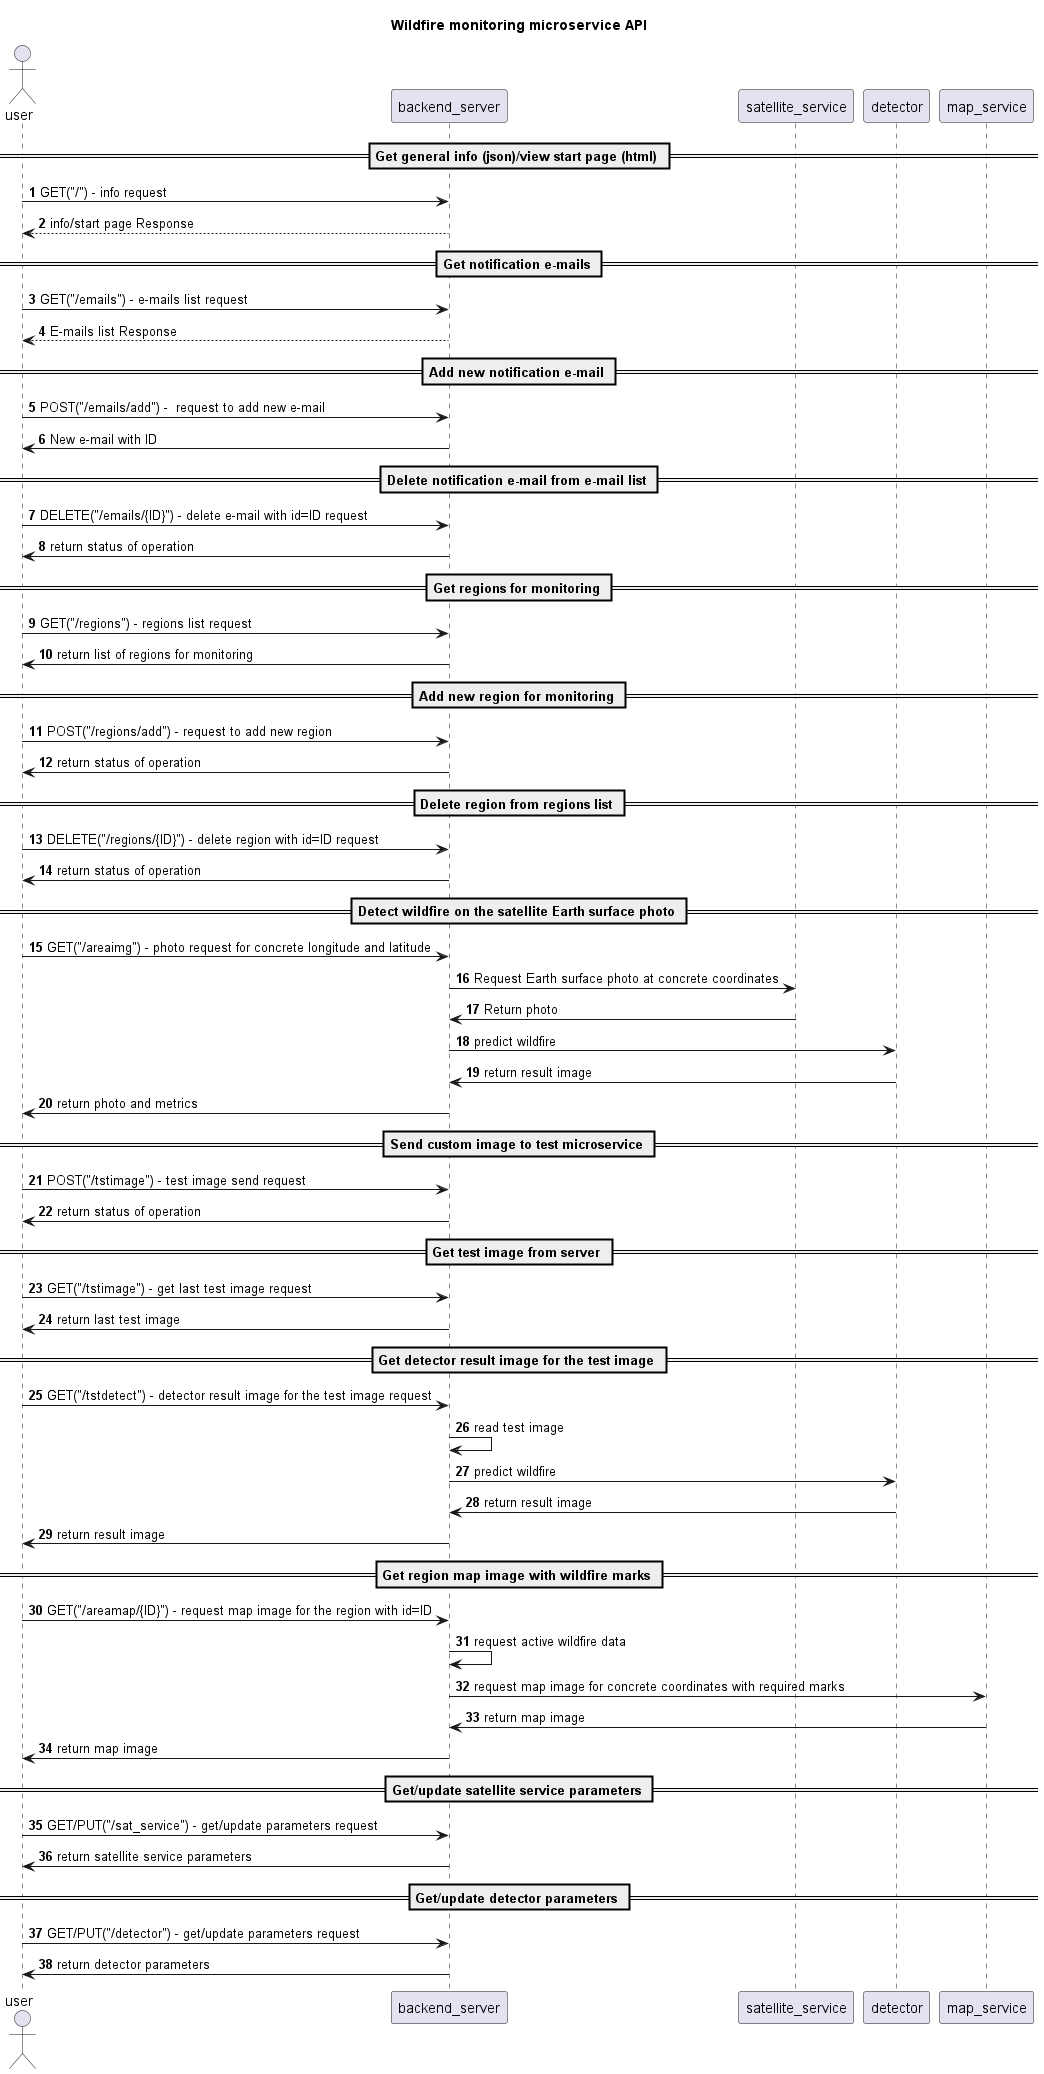

The diagram above was rendered by PlantUML. Its source (embedded in the PNG):
@startuml
'https://plantuml.com/sequence-diagram

title Wildfire monitoring microservice API
actor user

autonumber
== Get general info (json)/view start page (html) ==
user -> backend_server:  GET("/") - info request
backend_server --> user: info/start page Response
== Get notification e-mails ==
user -> backend_server:  GET("/emails") - e-mails list request
backend_server --> user: E-mails list Response
== Add new notification e-mail ==
user -> backend_server: POST("/emails/add") -  request to add new e-mail
backend_server -> user: New e-mail with ID
== Delete notification e-mail from e-mail list ==
user -> backend_server: DELETE("/emails/{ID}") - delete e-mail with id=ID request
backend_server -> user: return status of operation
== Get regions for monitoring ==
user -> backend_server: GET("/regions") - regions list request
backend_server -> user: return list of regions for monitoring
== Add new region for monitoring ==
user -> backend_server: POST("/regions/add") - request to add new region
backend_server -> user: return status of operation
== Delete region from regions list ==
user -> backend_server: DELETE("/regions/{ID}") - delete region with id=ID request
backend_server -> user: return status of operation
== Detect wildfire on the satellite Earth surface photo ==
user -> backend_server: GET("/areaimg") - photo request for concrete longitude and latitude
backend_server -> satellite_service: Request Earth surface photo at concrete coordinates
satellite_service -> backend_server: Return photo
backend_server -> detector: predict wildfire
detector -> backend_server: return result image
backend_server -> user: return photo and metrics
== Send custom image to test microservice ==
user -> backend_server: POST("/tstimage") - test image send request
backend_server -> user: return status of operation
== Get test image from server ==
user -> backend_server: GET("/tstimage") - get last test image request
backend_server -> user: return last test image
== Get detector result image for the test image ==
user -> backend_server: GET("/tstdetect") - detector result image for the test image request
backend_server -> backend_server: read test image
backend_server -> detector: predict wildfire
detector -> backend_server: return result image
backend_server -> user: return result image
== Get region map image with wildfire marks ==
user -> backend_server: GET("/areamap/{ID}") - request map image for the region with id=ID
backend_server -> backend_server: request active wildfire data
backend_server -> map_service: request map image for concrete coordinates with required marks
map_service -> backend_server: return map image
backend_server -> user: return map image
== Get/update satellite service parameters ==
user -> backend_server: GET/PUT("/sat_service") - get/update parameters request
backend_server -> user: return satellite service parameters
== Get/update detector parameters ==
user -> backend_server: GET/PUT("/detector") - get/update parameters request
backend_server -> user: return detector parameters
@enduml